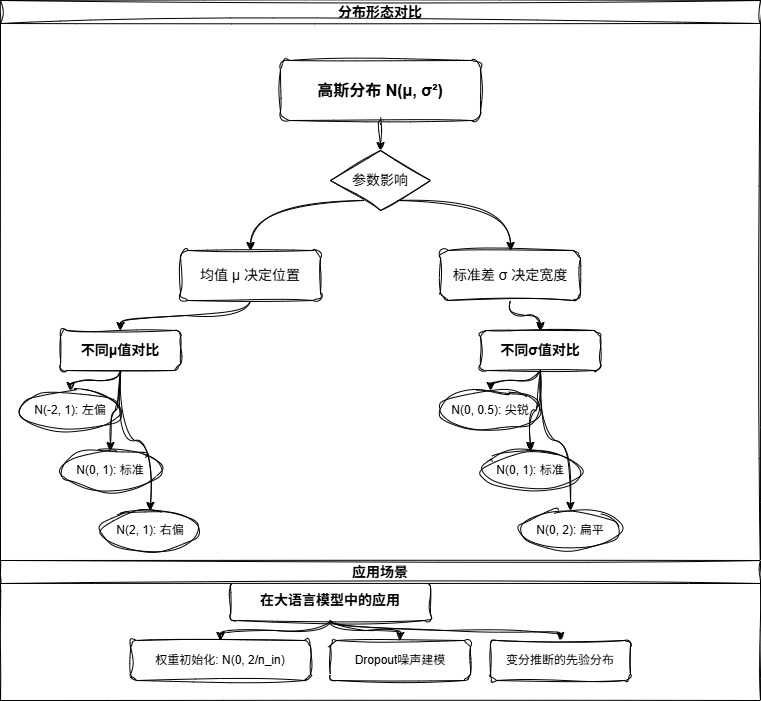

The diagram above was exported from draw.io. Its source (the exported page's mxGraphModel, read from the mxfile embedded in the PNG):
<mxGraphModel dx="1426" dy="841" grid="1" gridSize="10" guides="1" tooltips="1" connect="1" arrows="1" fold="1" page="1" pageScale="1" pageWidth="827" pageHeight="1169" math="0" shadow="0">
  <root>
    <mxCell id="0" />
    <mxCell id="1" parent="0" />
    <mxCell id="8fBF8bAcg1Y20nTDV2q7-1" parent="1" style="rounded=1;whiteSpace=wrap;html=1;fontSize=16;fontStyle=1;labelBackgroundColor=none;sketch=1;curveFitting=1;jiggle=2;" value="高斯分布 N(μ, σ²)" vertex="1">
      <mxGeometry height="60" width="200" x="300" y="80" as="geometry" />
    </mxCell>
    <mxCell id="8fBF8bAcg1Y20nTDV2q7-2" parent="1" style="rhombus;whiteSpace=wrap;html=1;fontSize=14;labelBackgroundColor=none;sketch=1;curveFitting=1;jiggle=2;" value="参数影响" vertex="1">
      <mxGeometry height="60" width="100" x="350" y="170" as="geometry" />
    </mxCell>
    <mxCell id="8fBF8bAcg1Y20nTDV2q7-3" parent="1" style="rounded=1;whiteSpace=wrap;html=1;fontSize=14;labelBackgroundColor=none;sketch=1;curveFitting=1;jiggle=2;" value="均值 μ 决定位置" vertex="1">
      <mxGeometry height="50" width="140" x="200" y="270" as="geometry" />
    </mxCell>
    <mxCell id="8fBF8bAcg1Y20nTDV2q7-4" parent="1" style="rounded=1;whiteSpace=wrap;html=1;fontSize=14;labelBackgroundColor=none;sketch=1;curveFitting=1;jiggle=2;" value="标准差 σ 决定宽度" vertex="1">
      <mxGeometry height="50" width="140" x="460" y="270" as="geometry" />
    </mxCell>
    <mxCell id="8fBF8bAcg1Y20nTDV2q7-5" parent="1" style="rounded=1;whiteSpace=wrap;html=1;fontSize=14;fontStyle=1;labelBackgroundColor=none;sketch=1;curveFitting=1;jiggle=2;" value="不同μ值对比" vertex="1">
      <mxGeometry height="40" width="120" x="80" y="350" as="geometry" />
    </mxCell>
    <mxCell id="8fBF8bAcg1Y20nTDV2q7-6" parent="1" style="ellipse;whiteSpace=wrap;html=1;fontSize=12;labelBackgroundColor=none;sketch=1;curveFitting=1;jiggle=2;" value="N(-2, 1): 左偏" vertex="1">
      <mxGeometry height="40" width="100" x="40" y="410" as="geometry" />
    </mxCell>
    <mxCell id="8fBF8bAcg1Y20nTDV2q7-7" parent="1" style="ellipse;whiteSpace=wrap;html=1;fontSize=12;labelBackgroundColor=none;sketch=1;curveFitting=1;jiggle=2;" value="N(0, 1): 标准" vertex="1">
      <mxGeometry height="40" width="100" x="80" y="470" as="geometry" />
    </mxCell>
    <mxCell id="8fBF8bAcg1Y20nTDV2q7-8" parent="1" style="ellipse;whiteSpace=wrap;html=1;fontSize=12;labelBackgroundColor=none;sketch=1;curveFitting=1;jiggle=2;" value="N(2, 1): 右偏" vertex="1">
      <mxGeometry height="40" width="100" x="120" y="530" as="geometry" />
    </mxCell>
    <mxCell id="8fBF8bAcg1Y20nTDV2q7-9" parent="1" style="rounded=1;whiteSpace=wrap;html=1;fontSize=14;fontStyle=1;labelBackgroundColor=none;sketch=1;curveFitting=1;jiggle=2;" value="不同σ值对比" vertex="1">
      <mxGeometry height="40" width="120" x="500" y="350" as="geometry" />
    </mxCell>
    <mxCell id="8fBF8bAcg1Y20nTDV2q7-10" parent="1" style="ellipse;whiteSpace=wrap;html=1;fontSize=12;labelBackgroundColor=none;sketch=1;curveFitting=1;jiggle=2;" value="N(0, 0.5): 尖锐" vertex="1">
      <mxGeometry height="40" width="100" x="460" y="410" as="geometry" />
    </mxCell>
    <mxCell id="8fBF8bAcg1Y20nTDV2q7-11" parent="1" style="ellipse;whiteSpace=wrap;html=1;fontSize=12;labelBackgroundColor=none;sketch=1;curveFitting=1;jiggle=2;" value="N(0, 1): 标准" vertex="1">
      <mxGeometry height="40" width="100" x="500" y="470" as="geometry" />
    </mxCell>
    <mxCell id="8fBF8bAcg1Y20nTDV2q7-12" parent="1" style="ellipse;whiteSpace=wrap;html=1;fontSize=12;labelBackgroundColor=none;sketch=1;curveFitting=1;jiggle=2;" value="N(0, 2): 扁平" vertex="1">
      <mxGeometry height="40" width="100" x="540" y="530" as="geometry" />
    </mxCell>
    <mxCell id="8fBF8bAcg1Y20nTDV2q7-13" parent="1" style="rounded=1;whiteSpace=wrap;html=1;fontSize=14;fontStyle=1;labelBackgroundColor=none;sketch=1;curveFitting=1;jiggle=2;" value="在大语言模型中的应用" vertex="1">
      <mxGeometry height="40" width="200" x="250" y="600" as="geometry" />
    </mxCell>
    <mxCell id="8fBF8bAcg1Y20nTDV2q7-14" parent="1" style="rounded=1;whiteSpace=wrap;html=1;fontSize=12;labelBackgroundColor=none;sketch=1;curveFitting=1;jiggle=2;" value="权重初始化: N(0, 2/n_in)" vertex="1">
      <mxGeometry height="40" width="180" x="150" y="660" as="geometry" />
    </mxCell>
    <mxCell id="8fBF8bAcg1Y20nTDV2q7-15" parent="1" style="rounded=1;whiteSpace=wrap;html=1;fontSize=12;labelBackgroundColor=none;sketch=1;curveFitting=1;jiggle=2;" value="Dropout噪声建模" vertex="1">
      <mxGeometry height="40" width="140" x="350" y="660" as="geometry" />
    </mxCell>
    <mxCell id="8fBF8bAcg1Y20nTDV2q7-16" parent="1" style="rounded=1;whiteSpace=wrap;html=1;fontSize=12;labelBackgroundColor=none;sketch=1;curveFitting=1;jiggle=2;" value="变分推断的先验分布" vertex="1">
      <mxGeometry height="40" width="140" x="510" y="660" as="geometry" />
    </mxCell>
    <mxCell id="8fBF8bAcg1Y20nTDV2q7-17" edge="1" parent="1" source="8fBF8bAcg1Y20nTDV2q7-1" style="edgeStyle=orthogonalEdgeStyle;endArrow=classic;html=1;exitX=0.5;exitY=1;entryX=0.5;entryY=0;curved=1;labelBackgroundColor=none;fontColor=default;sketch=1;curveFitting=1;jiggle=2;" target="8fBF8bAcg1Y20nTDV2q7-2">
      <mxGeometry relative="1" as="geometry" />
    </mxCell>
    <mxCell id="8fBF8bAcg1Y20nTDV2q7-18" edge="1" parent="1" source="8fBF8bAcg1Y20nTDV2q7-2" style="edgeStyle=orthogonalEdgeStyle;endArrow=classic;html=1;exitX=0.25;exitY=1;entryX=0.5;entryY=0;curved=1;labelBackgroundColor=none;fontColor=default;sketch=1;curveFitting=1;jiggle=2;" target="8fBF8bAcg1Y20nTDV2q7-3">
      <mxGeometry relative="1" as="geometry" />
    </mxCell>
    <mxCell id="8fBF8bAcg1Y20nTDV2q7-19" edge="1" parent="1" source="8fBF8bAcg1Y20nTDV2q7-2" style="edgeStyle=orthogonalEdgeStyle;endArrow=classic;html=1;exitX=0.75;exitY=1;entryX=0.5;entryY=0;curved=1;labelBackgroundColor=none;fontColor=default;sketch=1;curveFitting=1;jiggle=2;" target="8fBF8bAcg1Y20nTDV2q7-4">
      <mxGeometry relative="1" as="geometry" />
    </mxCell>
    <mxCell id="8fBF8bAcg1Y20nTDV2q7-20" edge="1" parent="1" source="8fBF8bAcg1Y20nTDV2q7-3" style="edgeStyle=orthogonalEdgeStyle;endArrow=classic;html=1;exitX=0.5;exitY=1;entryX=0.5;entryY=0;curved=1;labelBackgroundColor=none;fontColor=default;sketch=1;curveFitting=1;jiggle=2;" target="8fBF8bAcg1Y20nTDV2q7-5">
      <mxGeometry relative="1" as="geometry" />
    </mxCell>
    <mxCell id="8fBF8bAcg1Y20nTDV2q7-21" edge="1" parent="1" source="8fBF8bAcg1Y20nTDV2q7-4" style="edgeStyle=orthogonalEdgeStyle;endArrow=classic;html=1;exitX=0.5;exitY=1;entryX=0.5;entryY=0;curved=1;labelBackgroundColor=none;fontColor=default;sketch=1;curveFitting=1;jiggle=2;" target="8fBF8bAcg1Y20nTDV2q7-9">
      <mxGeometry relative="1" as="geometry" />
    </mxCell>
    <mxCell id="8fBF8bAcg1Y20nTDV2q7-22" edge="1" parent="1" source="8fBF8bAcg1Y20nTDV2q7-5" style="edgeStyle=orthogonalEdgeStyle;endArrow=classic;html=1;exitX=0.5;exitY=1;entryX=0.5;entryY=0;curved=1;labelBackgroundColor=none;fontColor=default;sketch=1;curveFitting=1;jiggle=2;" target="8fBF8bAcg1Y20nTDV2q7-6">
      <mxGeometry relative="1" as="geometry" />
    </mxCell>
    <mxCell id="8fBF8bAcg1Y20nTDV2q7-23" edge="1" parent="1" source="8fBF8bAcg1Y20nTDV2q7-5" style="edgeStyle=orthogonalEdgeStyle;endArrow=classic;html=1;exitX=0.5;exitY=1;entryX=0.5;entryY=0;curved=1;labelBackgroundColor=none;fontColor=default;sketch=1;curveFitting=1;jiggle=2;" target="8fBF8bAcg1Y20nTDV2q7-7">
      <mxGeometry relative="1" as="geometry" />
    </mxCell>
    <mxCell id="8fBF8bAcg1Y20nTDV2q7-24" edge="1" parent="1" source="8fBF8bAcg1Y20nTDV2q7-5" style="edgeStyle=orthogonalEdgeStyle;endArrow=classic;html=1;exitX=0.5;exitY=1;entryX=0.5;entryY=0;curved=1;labelBackgroundColor=none;fontColor=default;sketch=1;curveFitting=1;jiggle=2;" target="8fBF8bAcg1Y20nTDV2q7-8">
      <mxGeometry relative="1" as="geometry" />
    </mxCell>
    <mxCell id="8fBF8bAcg1Y20nTDV2q7-25" edge="1" parent="1" source="8fBF8bAcg1Y20nTDV2q7-9" style="edgeStyle=orthogonalEdgeStyle;endArrow=classic;html=1;exitX=0.5;exitY=1;entryX=0.5;entryY=0;curved=1;labelBackgroundColor=none;fontColor=default;sketch=1;curveFitting=1;jiggle=2;" target="8fBF8bAcg1Y20nTDV2q7-10">
      <mxGeometry relative="1" as="geometry" />
    </mxCell>
    <mxCell id="8fBF8bAcg1Y20nTDV2q7-26" edge="1" parent="1" source="8fBF8bAcg1Y20nTDV2q7-9" style="edgeStyle=orthogonalEdgeStyle;endArrow=classic;html=1;exitX=0.5;exitY=1;entryX=0.5;entryY=0;curved=1;labelBackgroundColor=none;fontColor=default;sketch=1;curveFitting=1;jiggle=2;" target="8fBF8bAcg1Y20nTDV2q7-11">
      <mxGeometry relative="1" as="geometry" />
    </mxCell>
    <mxCell id="8fBF8bAcg1Y20nTDV2q7-27" edge="1" parent="1" source="8fBF8bAcg1Y20nTDV2q7-9" style="edgeStyle=orthogonalEdgeStyle;endArrow=classic;html=1;exitX=0.5;exitY=1;entryX=0.5;entryY=0;curved=1;labelBackgroundColor=none;fontColor=default;sketch=1;curveFitting=1;jiggle=2;" target="8fBF8bAcg1Y20nTDV2q7-12">
      <mxGeometry relative="1" as="geometry" />
    </mxCell>
    <mxCell id="8fBF8bAcg1Y20nTDV2q7-28" edge="1" parent="1" source="8fBF8bAcg1Y20nTDV2q7-13" style="edgeStyle=orthogonalEdgeStyle;endArrow=classic;html=1;exitX=0.5;exitY=1;entryX=0.5;entryY=0;curved=1;labelBackgroundColor=none;fontColor=default;sketch=1;curveFitting=1;jiggle=2;" target="8fBF8bAcg1Y20nTDV2q7-14">
      <mxGeometry relative="1" as="geometry" />
    </mxCell>
    <mxCell id="8fBF8bAcg1Y20nTDV2q7-29" edge="1" parent="1" source="8fBF8bAcg1Y20nTDV2q7-13" style="edgeStyle=orthogonalEdgeStyle;endArrow=classic;html=1;exitX=0.5;exitY=1;entryX=0.5;entryY=0;curved=1;labelBackgroundColor=none;fontColor=default;sketch=1;curveFitting=1;jiggle=2;" target="8fBF8bAcg1Y20nTDV2q7-15">
      <mxGeometry relative="1" as="geometry" />
    </mxCell>
    <mxCell id="8fBF8bAcg1Y20nTDV2q7-30" edge="1" parent="1" source="8fBF8bAcg1Y20nTDV2q7-13" style="edgeStyle=orthogonalEdgeStyle;endArrow=classic;html=1;exitX=0.5;exitY=1;entryX=0.5;entryY=0;curved=1;labelBackgroundColor=none;fontColor=default;sketch=1;curveFitting=1;jiggle=2;" target="8fBF8bAcg1Y20nTDV2q7-16">
      <mxGeometry relative="1" as="geometry" />
    </mxCell>
    <mxCell id="8fBF8bAcg1Y20nTDV2q7-31" parent="1" style="swimlane;whiteSpace=wrap;html=1;fontSize=14;fontStyle=1;labelBackgroundColor=none;sketch=1;curveFitting=1;jiggle=2;" value="分布形态对比" vertex="1">
      <mxGeometry height="580" width="760" x="20" y="20" as="geometry">
        <mxRectangle height="30" width="120" x="20" y="20" as="alternateBounds" />
      </mxGeometry>
    </mxCell>
    <mxCell id="8fBF8bAcg1Y20nTDV2q7-32" parent="1" style="swimlane;whiteSpace=wrap;html=1;fontSize=14;fontStyle=1;labelBackgroundColor=none;swimlaneLine=1;swimlaneFillColor=none;sketch=1;curveFitting=1;jiggle=2;" value="应用场景" vertex="1">
      <mxGeometry height="140" width="760" x="20" y="580" as="geometry" />
    </mxCell>
  </root>
</mxGraphModel>